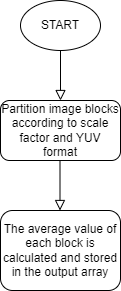

The diagram above was exported from draw.io. Its source (the exported page's mxGraphModel, read from the mxfile embedded in the PNG):
<mxGraphModel dx="941" dy="644" grid="1" gridSize="10" guides="1" tooltips="1" connect="1" arrows="1" fold="1" page="1" pageScale="1" pageWidth="827" pageHeight="1169" math="0" shadow="0">
  <root>
    <mxCell id="WIyWlLk6GJQsqaUBKTNV-0" />
    <mxCell id="WIyWlLk6GJQsqaUBKTNV-1" parent="WIyWlLk6GJQsqaUBKTNV-0" />
    <mxCell id="WIyWlLk6GJQsqaUBKTNV-2" value="" style="rounded=0;html=1;jettySize=auto;orthogonalLoop=1;fontSize=11;endArrow=block;endFill=0;endSize=8;strokeWidth=1;shadow=0;labelBackgroundColor=none;edgeStyle=orthogonalEdgeStyle;" parent="WIyWlLk6GJQsqaUBKTNV-1" edge="1">
      <mxGeometry relative="1" as="geometry">
        <mxPoint x="220" y="180" as="sourcePoint" />
        <mxPoint x="220" y="230" as="targetPoint" />
      </mxGeometry>
    </mxCell>
    <mxCell id="WIyWlLk6GJQsqaUBKTNV-11" value="The average value of each block is calculated and stored in the output array" style="rounded=1;whiteSpace=wrap;html=1;fontSize=12;glass=0;strokeWidth=1;shadow=0;" parent="WIyWlLk6GJQsqaUBKTNV-1" vertex="1">
      <mxGeometry x="160" y="340" width="120" height="80" as="geometry" />
    </mxCell>
    <mxCell id="VnohjKs7mLstCkv4CQXC-0" value="START" style="ellipse;whiteSpace=wrap;html=1;" parent="WIyWlLk6GJQsqaUBKTNV-1" vertex="1">
      <mxGeometry x="180" y="130" width="80" height="50" as="geometry" />
    </mxCell>
    <mxCell id="VnohjKs7mLstCkv4CQXC-3" value="Partition image blocks according to scale factor and YUV format" style="rounded=1;whiteSpace=wrap;html=1;" parent="WIyWlLk6GJQsqaUBKTNV-1" vertex="1">
      <mxGeometry x="160" y="230" width="120" height="60" as="geometry" />
    </mxCell>
    <mxCell id="VnohjKs7mLstCkv4CQXC-6" value="" style="rounded=0;html=1;jettySize=auto;orthogonalLoop=1;fontSize=11;endArrow=block;endFill=0;endSize=8;strokeWidth=1;shadow=0;labelBackgroundColor=none;edgeStyle=orthogonalEdgeStyle;" parent="WIyWlLk6GJQsqaUBKTNV-1" edge="1">
      <mxGeometry relative="1" as="geometry">
        <mxPoint x="219.5" y="290" as="sourcePoint" />
        <mxPoint x="219.5" y="340" as="targetPoint" />
      </mxGeometry>
    </mxCell>
  </root>
</mxGraphModel>